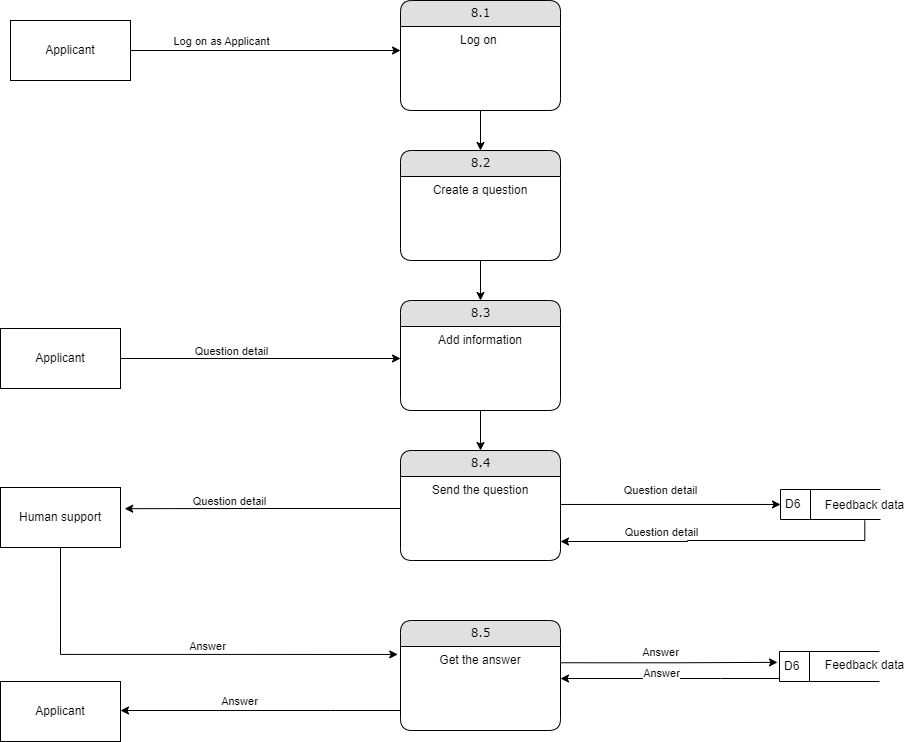

The diagram above was exported from draw.io. Its source (the exported page's mxGraphModel, read from the mxfile embedded in the PNG):
<mxGraphModel dx="1422" dy="747" grid="1" gridSize="10" guides="1" tooltips="1" connect="1" arrows="1" fold="1" page="1" pageScale="1" pageWidth="827" pageHeight="1169" math="0" shadow="0">
  <root>
    <mxCell id="0" />
    <mxCell id="1" parent="0" />
    <mxCell id="VtFt6eIcIjkZhCO4SVE_-20" style="edgeStyle=orthogonalEdgeStyle;rounded=0;orthogonalLoop=1;jettySize=auto;html=1;entryX=0.5;entryY=0;entryDx=0;entryDy=0;" edge="1" parent="1" source="VtFt6eIcIjkZhCO4SVE_-21" target="VtFt6eIcIjkZhCO4SVE_-30">
      <mxGeometry relative="1" as="geometry" />
    </mxCell>
    <mxCell id="VtFt6eIcIjkZhCO4SVE_-21" value="8.1" style="swimlane;html=1;fontStyle=0;childLayout=stackLayout;horizontal=1;startSize=26;fillColor=#e0e0e0;horizontalStack=0;resizeParent=1;resizeLast=0;collapsible=1;marginBottom=0;swimlaneFillColor=#ffffff;align=center;rounded=1;shadow=0;comic=0;labelBackgroundColor=none;strokeWidth=1;fontFamily=Verdana;fontSize=12" vertex="1" parent="1">
      <mxGeometry x="490" y="120" width="160" height="110" as="geometry" />
    </mxCell>
    <mxCell id="VtFt6eIcIjkZhCO4SVE_-22" value="Log on&amp;nbsp;" style="text;html=1;strokeColor=none;fillColor=none;spacingLeft=4;spacingRight=4;whiteSpace=wrap;overflow=hidden;rotatable=0;points=[[0,0.5],[1,0.5]];portConstraint=eastwest;align=center;" vertex="1" parent="VtFt6eIcIjkZhCO4SVE_-21">
      <mxGeometry y="26" width="160" height="64" as="geometry" />
    </mxCell>
    <mxCell id="VtFt6eIcIjkZhCO4SVE_-23" style="edgeStyle=orthogonalEdgeStyle;rounded=0;orthogonalLoop=1;jettySize=auto;html=1;entryX=0;entryY=0.375;entryDx=0;entryDy=0;entryPerimeter=0;" edge="1" parent="1" source="VtFt6eIcIjkZhCO4SVE_-25" target="VtFt6eIcIjkZhCO4SVE_-22">
      <mxGeometry relative="1" as="geometry" />
    </mxCell>
    <mxCell id="VtFt6eIcIjkZhCO4SVE_-24" value="Log on as Applicant" style="edgeLabel;html=1;align=center;verticalAlign=middle;resizable=0;points=[];" vertex="1" connectable="0" parent="VtFt6eIcIjkZhCO4SVE_-23">
      <mxGeometry x="-0.3791" y="2" relative="1" as="geometry">
        <mxPoint x="6" y="-8" as="offset" />
      </mxGeometry>
    </mxCell>
    <mxCell id="VtFt6eIcIjkZhCO4SVE_-25" value="Applicant" style="rounded=0;whiteSpace=wrap;html=1;" vertex="1" parent="1">
      <mxGeometry x="100" y="140" width="120" height="60" as="geometry" />
    </mxCell>
    <mxCell id="VtFt6eIcIjkZhCO4SVE_-29" style="edgeStyle=orthogonalEdgeStyle;rounded=0;orthogonalLoop=1;jettySize=auto;html=1;entryX=0.5;entryY=0;entryDx=0;entryDy=0;" edge="1" parent="1" source="VtFt6eIcIjkZhCO4SVE_-30" target="VtFt6eIcIjkZhCO4SVE_-33">
      <mxGeometry relative="1" as="geometry" />
    </mxCell>
    <mxCell id="VtFt6eIcIjkZhCO4SVE_-30" value="8.2" style="swimlane;html=1;fontStyle=0;childLayout=stackLayout;horizontal=1;startSize=26;fillColor=#e0e0e0;horizontalStack=0;resizeParent=1;resizeLast=0;collapsible=1;marginBottom=0;swimlaneFillColor=#ffffff;align=center;rounded=1;shadow=0;comic=0;labelBackgroundColor=none;strokeWidth=1;fontFamily=Verdana;fontSize=12" vertex="1" parent="1">
      <mxGeometry x="490" y="270" width="160" height="110" as="geometry" />
    </mxCell>
    <mxCell id="VtFt6eIcIjkZhCO4SVE_-31" value="Create a question" style="text;html=1;strokeColor=none;fillColor=none;spacingLeft=4;spacingRight=4;whiteSpace=wrap;overflow=hidden;rotatable=0;points=[[0,0.5],[1,0.5]];portConstraint=eastwest;align=center;" vertex="1" parent="VtFt6eIcIjkZhCO4SVE_-30">
      <mxGeometry y="26" width="160" height="64" as="geometry" />
    </mxCell>
    <mxCell id="VtFt6eIcIjkZhCO4SVE_-32" style="edgeStyle=orthogonalEdgeStyle;rounded=0;orthogonalLoop=1;jettySize=auto;html=1;entryX=0.5;entryY=0;entryDx=0;entryDy=0;" edge="1" parent="1" source="VtFt6eIcIjkZhCO4SVE_-33" target="VtFt6eIcIjkZhCO4SVE_-35">
      <mxGeometry relative="1" as="geometry" />
    </mxCell>
    <mxCell id="VtFt6eIcIjkZhCO4SVE_-33" value="8.3" style="swimlane;html=1;fontStyle=0;childLayout=stackLayout;horizontal=1;startSize=26;fillColor=#e0e0e0;horizontalStack=0;resizeParent=1;resizeLast=0;collapsible=1;marginBottom=0;swimlaneFillColor=#ffffff;align=center;rounded=1;shadow=0;comic=0;labelBackgroundColor=none;strokeWidth=1;fontFamily=Verdana;fontSize=12" vertex="1" parent="1">
      <mxGeometry x="490" y="420" width="160" height="110" as="geometry" />
    </mxCell>
    <mxCell id="VtFt6eIcIjkZhCO4SVE_-34" value="Add information" style="text;html=1;strokeColor=none;fillColor=none;spacingLeft=4;spacingRight=4;whiteSpace=wrap;overflow=hidden;rotatable=0;points=[[0,0.5],[1,0.5]];portConstraint=eastwest;align=center;" vertex="1" parent="VtFt6eIcIjkZhCO4SVE_-33">
      <mxGeometry y="26" width="160" height="64" as="geometry" />
    </mxCell>
    <mxCell id="VtFt6eIcIjkZhCO4SVE_-35" value="8.4" style="swimlane;html=1;fontStyle=0;childLayout=stackLayout;horizontal=1;startSize=26;fillColor=#e0e0e0;horizontalStack=0;resizeParent=1;resizeLast=0;collapsible=1;marginBottom=0;swimlaneFillColor=#ffffff;align=center;rounded=1;shadow=0;comic=0;labelBackgroundColor=none;strokeWidth=1;fontFamily=Verdana;fontSize=12" vertex="1" parent="1">
      <mxGeometry x="490" y="570" width="160" height="110" as="geometry" />
    </mxCell>
    <mxCell id="VtFt6eIcIjkZhCO4SVE_-36" value="Send the question" style="text;html=1;strokeColor=none;fillColor=none;spacingLeft=4;spacingRight=4;whiteSpace=wrap;overflow=hidden;rotatable=0;points=[[0,0.5],[1,0.5]];portConstraint=eastwest;align=center;" vertex="1" parent="VtFt6eIcIjkZhCO4SVE_-35">
      <mxGeometry y="26" width="160" height="64" as="geometry" />
    </mxCell>
    <mxCell id="VtFt6eIcIjkZhCO4SVE_-72" style="edgeStyle=orthogonalEdgeStyle;rounded=0;orthogonalLoop=1;jettySize=auto;html=1;entryX=-0.02;entryY=0.362;entryDx=0;entryDy=0;entryPerimeter=0;exitX=1;exitY=0.254;exitDx=0;exitDy=0;exitPerimeter=0;" edge="1" parent="1" source="VtFt6eIcIjkZhCO4SVE_-43" target="VtFt6eIcIjkZhCO4SVE_-70">
      <mxGeometry relative="1" as="geometry" />
    </mxCell>
    <mxCell id="VtFt6eIcIjkZhCO4SVE_-73" value="Answer" style="edgeLabel;html=1;align=center;verticalAlign=middle;resizable=0;points=[];" vertex="1" connectable="0" parent="VtFt6eIcIjkZhCO4SVE_-72">
      <mxGeometry x="-0.2638" relative="1" as="geometry">
        <mxPoint x="20" y="-11" as="offset" />
      </mxGeometry>
    </mxCell>
    <mxCell id="VtFt6eIcIjkZhCO4SVE_-42" value="8.5" style="swimlane;html=1;fontStyle=0;childLayout=stackLayout;horizontal=1;startSize=26;fillColor=#e0e0e0;horizontalStack=0;resizeParent=1;resizeLast=0;collapsible=1;marginBottom=0;swimlaneFillColor=#ffffff;align=center;rounded=1;shadow=0;comic=0;labelBackgroundColor=none;strokeWidth=1;fontFamily=Verdana;fontSize=12" vertex="1" parent="1">
      <mxGeometry x="490" y="740" width="160" height="110" as="geometry" />
    </mxCell>
    <mxCell id="VtFt6eIcIjkZhCO4SVE_-43" value="Get the answer" style="text;html=1;strokeColor=none;fillColor=none;spacingLeft=4;spacingRight=4;whiteSpace=wrap;overflow=hidden;rotatable=0;points=[[0,0.5],[1,0.5]];portConstraint=eastwest;align=center;" vertex="1" parent="VtFt6eIcIjkZhCO4SVE_-42">
      <mxGeometry y="26" width="160" height="64" as="geometry" />
    </mxCell>
    <mxCell id="VtFt6eIcIjkZhCO4SVE_-44" value="D6" style="html=1;dashed=0;whitespace=wrap;shape=mxgraph.dfd.dataStoreID;align=left;spacingLeft=3;points=[[0,0],[0.5,0],[1,0],[0,0.5],[1,0.5],[0,1],[0.5,1],[1,1]];fontColor=#000000;" vertex="1" parent="1">
      <mxGeometry x="870" y="609" width="100" height="30" as="geometry" />
    </mxCell>
    <mxCell id="VtFt6eIcIjkZhCO4SVE_-55" style="edgeStyle=orthogonalEdgeStyle;rounded=0;orthogonalLoop=1;jettySize=auto;html=1;" edge="1" parent="1" source="VtFt6eIcIjkZhCO4SVE_-45">
      <mxGeometry relative="1" as="geometry">
        <mxPoint x="650" y="661" as="targetPoint" />
        <Array as="points">
          <mxPoint x="954" y="660" />
          <mxPoint x="777" y="660" />
          <mxPoint x="777" y="661" />
        </Array>
      </mxGeometry>
    </mxCell>
    <mxCell id="VtFt6eIcIjkZhCO4SVE_-58" value="Question detail" style="edgeLabel;html=1;align=center;verticalAlign=middle;resizable=0;points=[];" vertex="1" connectable="0" parent="VtFt6eIcIjkZhCO4SVE_-55">
      <mxGeometry x="0.5319" y="-2" relative="1" as="geometry">
        <mxPoint x="24" y="-8" as="offset" />
      </mxGeometry>
    </mxCell>
    <mxCell id="VtFt6eIcIjkZhCO4SVE_-45" value="Feedback data" style="text;html=1;align=center;verticalAlign=middle;resizable=0;points=[];autosize=1;strokeColor=none;fillColor=none;fontColor=#000000;" vertex="1" parent="1">
      <mxGeometry x="904.29" y="610" width="100" height="30" as="geometry" />
    </mxCell>
    <mxCell id="VtFt6eIcIjkZhCO4SVE_-47" style="edgeStyle=orthogonalEdgeStyle;rounded=0;orthogonalLoop=1;jettySize=auto;html=1;" edge="1" parent="1" source="VtFt6eIcIjkZhCO4SVE_-46" target="VtFt6eIcIjkZhCO4SVE_-34">
      <mxGeometry relative="1" as="geometry" />
    </mxCell>
    <mxCell id="VtFt6eIcIjkZhCO4SVE_-48" value="Question detail" style="edgeLabel;html=1;align=center;verticalAlign=middle;resizable=0;points=[];" vertex="1" connectable="0" parent="VtFt6eIcIjkZhCO4SVE_-47">
      <mxGeometry x="-0.3286" y="2" relative="1" as="geometry">
        <mxPoint x="16" y="-6" as="offset" />
      </mxGeometry>
    </mxCell>
    <mxCell id="VtFt6eIcIjkZhCO4SVE_-46" value="Applicant" style="rounded=0;whiteSpace=wrap;html=1;" vertex="1" parent="1">
      <mxGeometry x="90" y="448" width="120" height="60" as="geometry" />
    </mxCell>
    <mxCell id="VtFt6eIcIjkZhCO4SVE_-51" style="edgeStyle=orthogonalEdgeStyle;rounded=0;orthogonalLoop=1;jettySize=auto;html=1;exitX=1.004;exitY=0.437;exitDx=0;exitDy=0;exitPerimeter=0;" edge="1" parent="1" source="VtFt6eIcIjkZhCO4SVE_-36" target="VtFt6eIcIjkZhCO4SVE_-44">
      <mxGeometry relative="1" as="geometry">
        <mxPoint x="660" y="625" as="sourcePoint" />
      </mxGeometry>
    </mxCell>
    <mxCell id="VtFt6eIcIjkZhCO4SVE_-52" value="Question detail" style="edgeLabel;html=1;align=center;verticalAlign=middle;resizable=0;points=[];" vertex="1" connectable="0" parent="VtFt6eIcIjkZhCO4SVE_-51">
      <mxGeometry x="-0.2135" y="-1" relative="1" as="geometry">
        <mxPoint x="13" y="-15" as="offset" />
      </mxGeometry>
    </mxCell>
    <mxCell id="VtFt6eIcIjkZhCO4SVE_-68" style="edgeStyle=orthogonalEdgeStyle;rounded=0;orthogonalLoop=1;jettySize=auto;html=1;entryX=-0.017;entryY=0.124;entryDx=0;entryDy=0;entryPerimeter=0;" edge="1" parent="1" source="VtFt6eIcIjkZhCO4SVE_-63" target="VtFt6eIcIjkZhCO4SVE_-43">
      <mxGeometry relative="1" as="geometry" />
    </mxCell>
    <mxCell id="VtFt6eIcIjkZhCO4SVE_-69" value="Answer" style="edgeLabel;html=1;align=center;verticalAlign=middle;resizable=0;points=[];" vertex="1" connectable="0" parent="VtFt6eIcIjkZhCO4SVE_-68">
      <mxGeometry x="0.1392" y="1" relative="1" as="geometry">
        <mxPoint y="-7" as="offset" />
      </mxGeometry>
    </mxCell>
    <mxCell id="VtFt6eIcIjkZhCO4SVE_-63" value="Human support" style="rounded=0;whiteSpace=wrap;html=1;fontColor=#000000;" vertex="1" parent="1">
      <mxGeometry x="90" y="607" width="120" height="60" as="geometry" />
    </mxCell>
    <mxCell id="VtFt6eIcIjkZhCO4SVE_-66" style="edgeStyle=orthogonalEdgeStyle;rounded=0;orthogonalLoop=1;jettySize=auto;html=1;entryX=1.035;entryY=0.353;entryDx=0;entryDy=0;entryPerimeter=0;" edge="1" parent="1" source="VtFt6eIcIjkZhCO4SVE_-36" target="VtFt6eIcIjkZhCO4SVE_-63">
      <mxGeometry relative="1" as="geometry" />
    </mxCell>
    <mxCell id="VtFt6eIcIjkZhCO4SVE_-67" value="Question detail" style="edgeLabel;html=1;align=center;verticalAlign=middle;resizable=0;points=[];" vertex="1" connectable="0" parent="VtFt6eIcIjkZhCO4SVE_-66">
      <mxGeometry x="0.3604" y="-1" relative="1" as="geometry">
        <mxPoint x="16" y="-7" as="offset" />
      </mxGeometry>
    </mxCell>
    <mxCell id="VtFt6eIcIjkZhCO4SVE_-74" style="edgeStyle=orthogonalEdgeStyle;rounded=0;orthogonalLoop=1;jettySize=auto;html=1;" edge="1" parent="1" source="VtFt6eIcIjkZhCO4SVE_-70" target="VtFt6eIcIjkZhCO4SVE_-43">
      <mxGeometry relative="1" as="geometry">
        <Array as="points">
          <mxPoint x="810" y="798" />
          <mxPoint x="810" y="798" />
        </Array>
      </mxGeometry>
    </mxCell>
    <mxCell id="VtFt6eIcIjkZhCO4SVE_-75" value="&lt;span style=&quot;color: rgba(0, 0, 0, 0); font-family: monospace; font-size: 0px; text-align: start; background-color: rgb(248, 249, 250);&quot;&gt;%3CmxGraphModel%3E%3Croot%3E%3CmxCell%20id%3D%220%22%2F%3E%3CmxCell%20id%3D%221%22%20parent%3D%220%22%2F%3E%3CmxCell%20id%3D%222%22%20value%3D%22D6%22%20style%3D%22html%3D1%3Bdashed%3D0%3Bwhitespace%3Dwrap%3Bshape%3Dmxgraph.dfd.dataStoreID%3Balign%3Dleft%3BspacingLeft%3D3%3Bpoints%3D%5B%5B0%2C0%5D%2C%5B0.5%2C0%5D%2C%5B1%2C0%5D%2C%5B0%2C0.5%5D%2C%5B1%2C0.5%5D%2C%5B0%2C1%5D%2C%5B0.5%2C1%5D%2C%5B1%2C1%5D%5D%3BfontColor%3D%23000000%3B%22%20vertex%3D%221%22%20parent%3D%221%22%3E%3CmxGeometry%20x%3D%22870%22%20y%3D%22610%22%20width%3D%22100%22%20height%3D%2230%22%20as%3D%22geometry%22%2F%3E%3C%2FmxCell%3E%3CmxCell%20id%3D%223%22%20value%3D%22Feedback%20data%22%20style%3D%22text%3Bhtml%3D1%3Balign%3Dcenter%3BverticalAlign%3Dmiddle%3Bresizable%3D0%3Bpoints%3D%5B%5D%3Bautosize%3D1%3BstrokeColor%3Dnone%3BfillColor%3Dnone%3BfontColor%3D%23000000%3B%22%20vertex%3D%221%22%20parent%3D%221%22%3E%3CmxGeometry%20x%3D%22904.29%22%20y%3D%22610%22%20width%3D%22100%22%20height%3D%2230%22%20as%3D%22geometry%22%2F%3E%3C%2FmxCell%3E%3C%2Froot%3E%3C%2FmxGraphModel%a&lt;/span&gt;" style="edgeLabel;html=1;align=center;verticalAlign=middle;resizable=0;points=[];" vertex="1" connectable="0" parent="VtFt6eIcIjkZhCO4SVE_-74">
      <mxGeometry x="0.1872" y="-1" relative="1" as="geometry">
        <mxPoint as="offset" />
      </mxGeometry>
    </mxCell>
    <mxCell id="VtFt6eIcIjkZhCO4SVE_-76" value="Answer" style="edgeLabel;html=1;align=center;verticalAlign=middle;resizable=0;points=[];" vertex="1" connectable="0" parent="VtFt6eIcIjkZhCO4SVE_-74">
      <mxGeometry x="0.1683" y="1" relative="1" as="geometry">
        <mxPoint x="9" y="-7" as="offset" />
      </mxGeometry>
    </mxCell>
    <mxCell id="VtFt6eIcIjkZhCO4SVE_-70" value="D6" style="html=1;dashed=0;whitespace=wrap;shape=mxgraph.dfd.dataStoreID;align=left;spacingLeft=3;points=[[0,0],[0.5,0],[1,0],[0,0.5],[1,0.5],[0,1],[0.5,1],[1,1]];fontColor=#000000;" vertex="1" parent="1">
      <mxGeometry x="869" y="771" width="100" height="30" as="geometry" />
    </mxCell>
    <mxCell id="VtFt6eIcIjkZhCO4SVE_-71" value="Feedback data" style="text;html=1;align=center;verticalAlign=middle;resizable=0;points=[];autosize=1;strokeColor=none;fillColor=none;fontColor=#000000;" vertex="1" parent="1">
      <mxGeometry x="904.29" y="770" width="100" height="30" as="geometry" />
    </mxCell>
    <mxCell id="VtFt6eIcIjkZhCO4SVE_-77" value="Applicant" style="rounded=0;whiteSpace=wrap;html=1;" vertex="1" parent="1">
      <mxGeometry x="90" y="801" width="120" height="60" as="geometry" />
    </mxCell>
    <mxCell id="VtFt6eIcIjkZhCO4SVE_-78" style="edgeStyle=orthogonalEdgeStyle;rounded=0;orthogonalLoop=1;jettySize=auto;html=1;" edge="1" parent="1" source="VtFt6eIcIjkZhCO4SVE_-43" target="VtFt6eIcIjkZhCO4SVE_-77">
      <mxGeometry relative="1" as="geometry">
        <Array as="points">
          <mxPoint x="420" y="830" />
          <mxPoint x="420" y="830" />
        </Array>
      </mxGeometry>
    </mxCell>
    <mxCell id="VtFt6eIcIjkZhCO4SVE_-79" value="Answer" style="edgeLabel;html=1;align=center;verticalAlign=middle;resizable=0;points=[];" vertex="1" connectable="0" parent="VtFt6eIcIjkZhCO4SVE_-78">
      <mxGeometry x="0.1574" y="1" relative="1" as="geometry">
        <mxPoint y="-11" as="offset" />
      </mxGeometry>
    </mxCell>
  </root>
</mxGraphModel>